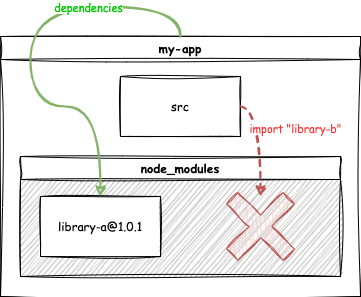

The diagram above was exported from draw.io. Its source (the exported page's mxGraphModel, read from the mxfile embedded in the PNG):
<mxGraphModel dx="433" dy="558" grid="1" gridSize="10" guides="1" tooltips="1" connect="1" arrows="1" fold="1" page="1" pageScale="1" pageWidth="827" pageHeight="1169" math="0" shadow="0">
  <root>
    <mxCell id="0" />
    <mxCell id="1" parent="0" />
    <mxCell id="3" value="my-app" style="swimlane;fontFamily=Comic Sans MS;sketch=1;curveFitting=1;jiggle=2;" parent="1" vertex="1">
      <mxGeometry x="120" y="120" width="360" height="260" as="geometry" />
    </mxCell>
    <mxCell id="4" value="src" style="rounded=0;whiteSpace=wrap;html=1;fontFamily=Comic Sans MS;sketch=1;curveFitting=1;jiggle=2;" parent="3" vertex="1">
      <mxGeometry x="120" y="40" width="120" height="60" as="geometry" />
    </mxCell>
    <mxCell id="5" value="node_modules" style="swimlane;fontFamily=Comic Sans MS;sketch=1;curveFitting=1;jiggle=2;swimlaneFillColor=#B3B3B3;" parent="3" vertex="1">
      <mxGeometry x="20" y="120" width="320" height="120" as="geometry" />
    </mxCell>
    <mxCell id="9" value="library-a@1.0.1" style="rounded=0;whiteSpace=wrap;html=1;sketch=1;fontFamily=Comic Sans MS;" parent="5" vertex="1">
      <mxGeometry x="20" y="40" width="120" height="60" as="geometry" />
    </mxCell>
    <mxCell id="19" value="" style="shape=cross;whiteSpace=wrap;html=1;sketch=1;curveFitting=1;jiggle=2;fillColor=#f8cecc;strokeColor=#b85450;rotation=-45;" vertex="1" parent="5">
      <mxGeometry x="200" y="30" width="80" height="80" as="geometry" />
    </mxCell>
    <mxCell id="15" style="edgeStyle=orthogonalEdgeStyle;curved=1;sketch=1;html=1;exitX=0.5;exitY=0;exitDx=0;exitDy=0;entryX=0.5;entryY=0;entryDx=0;entryDy=0;strokeWidth=2;fontFamily=Comic Sans MS;fillColor=#d5e8d4;strokeColor=#82b366;" parent="3" source="3" target="9" edge="1">
      <mxGeometry relative="1" as="geometry">
        <Array as="points">
          <mxPoint x="180" y="-30" />
          <mxPoint x="30" y="-30" />
          <mxPoint x="30" y="70" />
          <mxPoint x="100" y="70" />
        </Array>
      </mxGeometry>
    </mxCell>
    <mxCell id="16" value="dependencies" style="edgeLabel;html=1;align=center;verticalAlign=middle;resizable=0;points=[];fontFamily=Comic Sans MS;fontColor=#00CC00;" parent="15" vertex="1" connectable="0">
      <mxGeometry x="-0.4419" relative="1" as="geometry">
        <mxPoint as="offset" />
      </mxGeometry>
    </mxCell>
    <mxCell id="17" style="edgeStyle=orthogonalEdgeStyle;curved=1;sketch=1;html=1;exitX=1;exitY=0.5;exitDx=0;exitDy=0;strokeWidth=2;fontFamily=Comic Sans MS;dashed=1;fillColor=#f8cecc;strokeColor=#b85450;" parent="3" source="4" edge="1">
      <mxGeometry relative="1" as="geometry">
        <Array as="points">
          <mxPoint x="260" y="70" />
        </Array>
        <mxPoint x="260" y="160" as="targetPoint" />
      </mxGeometry>
    </mxCell>
    <mxCell id="18" value="import &quot;library-b&quot;" style="edgeLabel;html=1;align=center;verticalAlign=middle;resizable=0;points=[];fontFamily=Comic Sans MS;fontColor=#FF3333;" parent="17" vertex="1" connectable="0">
      <mxGeometry x="-0.1211" y="-4" relative="1" as="geometry">
        <mxPoint x="38" y="-7" as="offset" />
      </mxGeometry>
    </mxCell>
  </root>
</mxGraphModel>